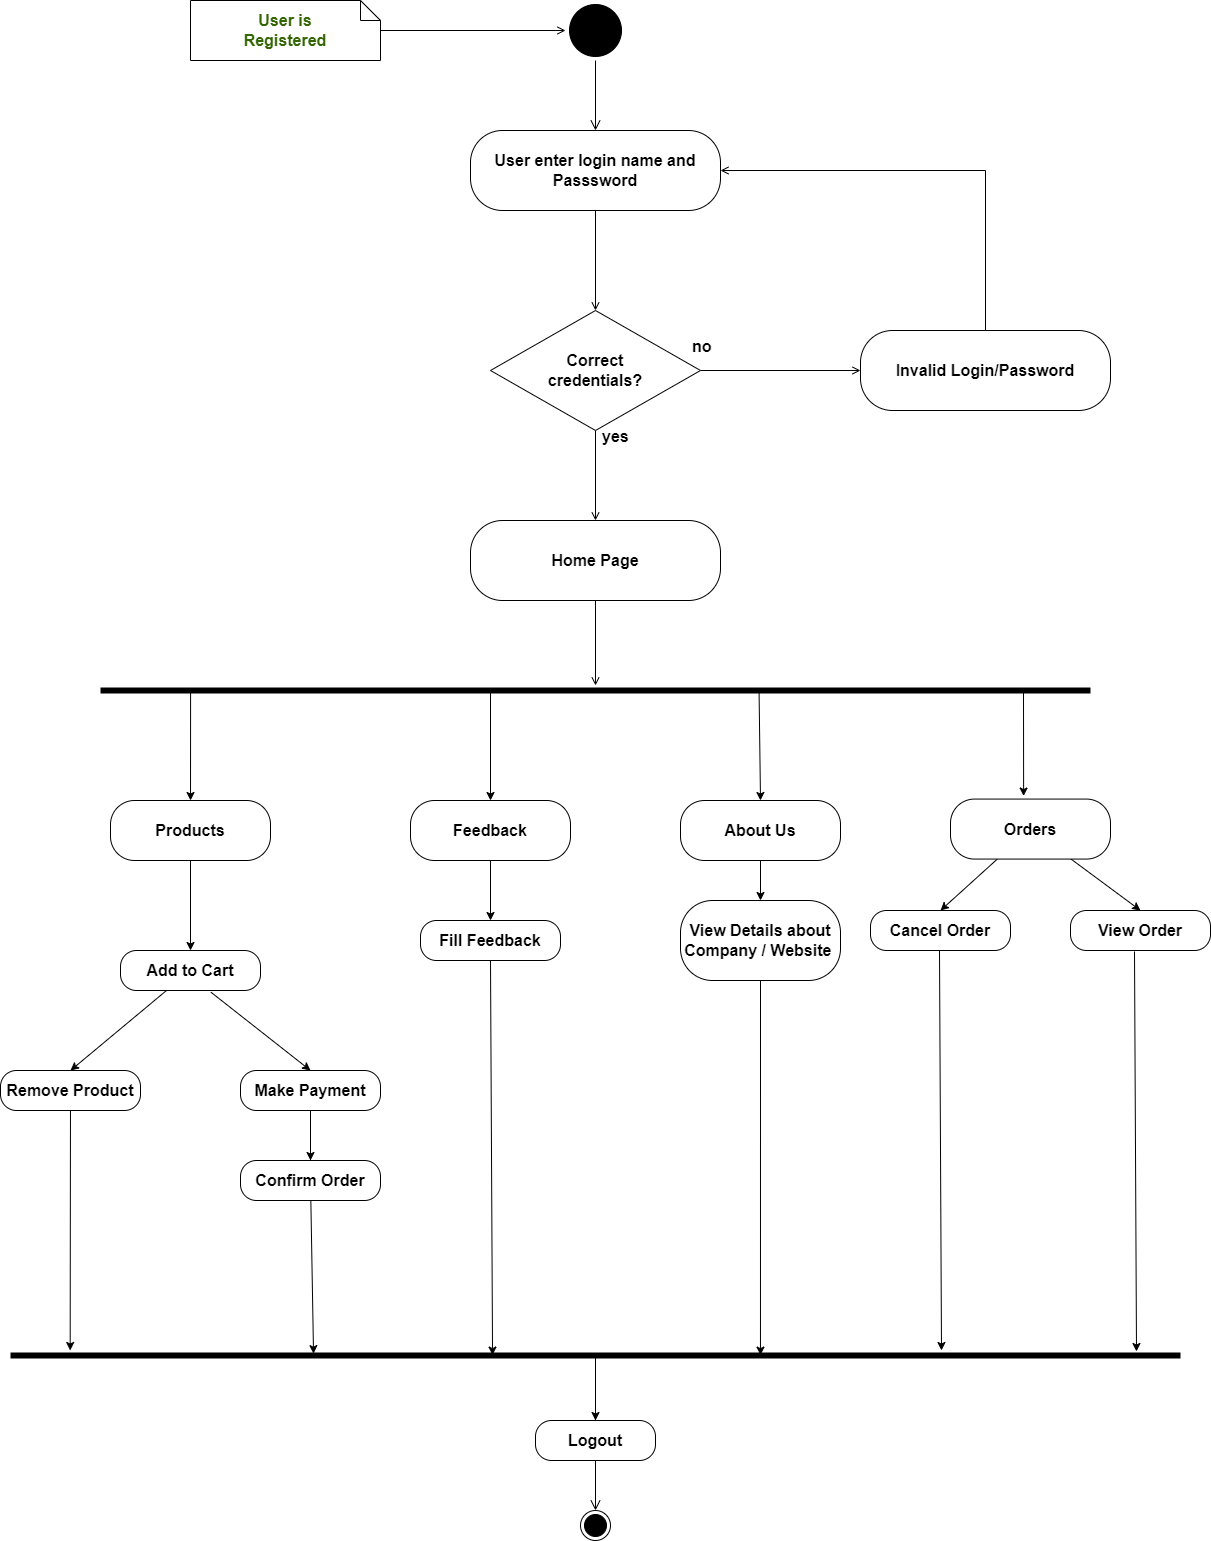

The diagram above was exported from draw.io. Its source (the exported page's mxGraphModel, read from the mxfile embedded in the PNG):
<mxGraphModel dx="1483" dy="787" grid="1" gridSize="10" guides="1" tooltips="1" connect="1" arrows="1" fold="1" page="1" pageScale="1" pageWidth="1200" pageHeight="1920" math="0" shadow="0">
  <root>
    <mxCell id="0" />
    <mxCell id="1" parent="0" />
    <mxCell id="AZrucBY4Wl_hai6VSKuD-1" value="" style="ellipse;html=1;shape=startState;fillColor=#000000;fontStyle=1" parent="1" vertex="1">
      <mxGeometry x="605" y="110" width="60" height="60" as="geometry" />
    </mxCell>
    <mxCell id="AZrucBY4Wl_hai6VSKuD-2" value="" style="edgeStyle=orthogonalEdgeStyle;html=1;verticalAlign=bottom;endArrow=open;endSize=8;rounded=0;fontStyle=1" parent="1" source="AZrucBY4Wl_hai6VSKuD-1" target="AZrucBY4Wl_hai6VSKuD-5" edge="1">
      <mxGeometry relative="1" as="geometry">
        <mxPoint x="635" y="230" as="targetPoint" />
      </mxGeometry>
    </mxCell>
    <mxCell id="AZrucBY4Wl_hai6VSKuD-7" value="" style="edgeStyle=orthogonalEdgeStyle;rounded=0;orthogonalLoop=1;jettySize=auto;html=1;fontSize=16;endArrow=open;endFill=0;fontStyle=1" parent="1" source="AZrucBY4Wl_hai6VSKuD-5" target="AZrucBY4Wl_hai6VSKuD-8" edge="1">
      <mxGeometry relative="1" as="geometry">
        <mxPoint x="635" y="400" as="targetPoint" />
      </mxGeometry>
    </mxCell>
    <mxCell id="AZrucBY4Wl_hai6VSKuD-5" value="&lt;span&gt;&lt;font style=&quot;font-size: 16px;&quot;&gt;User enter login name and Passsword&lt;/font&gt;&lt;/span&gt;" style="rounded=1;whiteSpace=wrap;html=1;arcSize=40;fontStyle=1" parent="1" vertex="1">
      <mxGeometry x="510" y="240" width="250" height="80" as="geometry" />
    </mxCell>
    <mxCell id="AZrucBY4Wl_hai6VSKuD-12" style="edgeStyle=orthogonalEdgeStyle;rounded=0;orthogonalLoop=1;jettySize=auto;html=1;entryX=0;entryY=0.5;entryDx=0;entryDy=0;fontSize=16;endArrow=open;endFill=0;fontStyle=1" parent="1" source="AZrucBY4Wl_hai6VSKuD-8" target="AZrucBY4Wl_hai6VSKuD-11" edge="1">
      <mxGeometry relative="1" as="geometry" />
    </mxCell>
    <mxCell id="AZrucBY4Wl_hai6VSKuD-17" style="edgeStyle=orthogonalEdgeStyle;rounded=0;orthogonalLoop=1;jettySize=auto;html=1;entryX=0.5;entryY=0;entryDx=0;entryDy=0;fontSize=16;endArrow=open;endFill=0;fontStyle=1" parent="1" source="AZrucBY4Wl_hai6VSKuD-8" target="AZrucBY4Wl_hai6VSKuD-16" edge="1">
      <mxGeometry relative="1" as="geometry" />
    </mxCell>
    <mxCell id="AZrucBY4Wl_hai6VSKuD-8" value="&lt;span&gt;Correct&lt;br&gt;credentials?&lt;br&gt;&lt;/span&gt;" style="rhombus;whiteSpace=wrap;html=1;fontSize=16;fontStyle=1" parent="1" vertex="1">
      <mxGeometry x="530" y="420" width="210" height="120" as="geometry" />
    </mxCell>
    <mxCell id="AZrucBY4Wl_hai6VSKuD-13" style="edgeStyle=orthogonalEdgeStyle;rounded=0;orthogonalLoop=1;jettySize=auto;html=1;entryX=1;entryY=0.5;entryDx=0;entryDy=0;fontSize=16;endArrow=open;endFill=0;fontStyle=1" parent="1" source="AZrucBY4Wl_hai6VSKuD-11" target="AZrucBY4Wl_hai6VSKuD-5" edge="1">
      <mxGeometry relative="1" as="geometry">
        <Array as="points">
          <mxPoint x="1025" y="280" />
        </Array>
      </mxGeometry>
    </mxCell>
    <mxCell id="AZrucBY4Wl_hai6VSKuD-11" value="&lt;span style=&quot;font-size: 16px;&quot;&gt;&lt;span&gt;Invalid Login/Password&lt;/span&gt;&lt;/span&gt;" style="rounded=1;whiteSpace=wrap;html=1;arcSize=40;fontStyle=1" parent="1" vertex="1">
      <mxGeometry x="900" y="440" width="250" height="80" as="geometry" />
    </mxCell>
    <mxCell id="AZrucBY4Wl_hai6VSKuD-19" style="edgeStyle=orthogonalEdgeStyle;rounded=0;orthogonalLoop=1;jettySize=auto;html=1;entryX=0.5;entryY=0;entryDx=0;entryDy=0;fontSize=16;endArrow=open;endFill=0;fontStyle=1" parent="1" source="AZrucBY4Wl_hai6VSKuD-16" target="njOpCJZ5waW_fyXrf-nW-1" edge="1">
      <mxGeometry relative="1" as="geometry">
        <mxPoint x="635" y="800" as="targetPoint" />
      </mxGeometry>
    </mxCell>
    <mxCell id="AZrucBY4Wl_hai6VSKuD-16" value="&lt;span style=&quot;font-size: 16px;&quot;&gt;&lt;span&gt;Home Page&lt;/span&gt;&lt;/span&gt;" style="rounded=1;whiteSpace=wrap;html=1;arcSize=40;fontStyle=1" parent="1" vertex="1">
      <mxGeometry x="510" y="630" width="250" height="80" as="geometry" />
    </mxCell>
    <mxCell id="AZrucBY4Wl_hai6VSKuD-54" value="&lt;span style=&quot;color: rgb(0, 0, 0); font-family: Helvetica; font-size: 16px; font-style: normal; font-variant-ligatures: normal; font-variant-caps: normal; letter-spacing: normal; orphans: 2; text-align: left; text-indent: 0px; text-transform: none; widows: 2; word-spacing: 0px; -webkit-text-stroke-width: 0px; background-color: rgb(255, 255, 255); text-decoration-thickness: initial; text-decoration-style: initial; text-decoration-color: initial; float: none; display: inline !important;&quot;&gt;yes&lt;/span&gt;" style="text;whiteSpace=wrap;html=1;fontSize=16;fontStyle=1" parent="1" vertex="1">
      <mxGeometry x="640" y="530" width="60" height="40" as="geometry" />
    </mxCell>
    <mxCell id="AZrucBY4Wl_hai6VSKuD-55" value="&lt;span style=&quot;background-color: rgb(255, 255, 255);&quot;&gt;no&lt;/span&gt;" style="text;whiteSpace=wrap;html=1;fontSize=16;fontStyle=1" parent="1" vertex="1">
      <mxGeometry x="730" y="440" width="60" height="40" as="geometry" />
    </mxCell>
    <mxCell id="AZrucBY4Wl_hai6VSKuD-57" style="edgeStyle=orthogonalEdgeStyle;rounded=0;orthogonalLoop=1;jettySize=auto;html=1;fontSize=16;endArrow=open;endFill=0;fontStyle=1" parent="1" source="AZrucBY4Wl_hai6VSKuD-56" target="AZrucBY4Wl_hai6VSKuD-1" edge="1">
      <mxGeometry relative="1" as="geometry" />
    </mxCell>
    <mxCell id="AZrucBY4Wl_hai6VSKuD-56" value="&lt;span&gt;&lt;font color=&quot;#336600&quot;&gt;User is&lt;br&gt;Registered&lt;/font&gt;&lt;br&gt;&lt;/span&gt;" style="shape=note;size=20;whiteSpace=wrap;html=1;fontSize=16;fontStyle=1" parent="1" vertex="1">
      <mxGeometry x="230" y="110" width="190" height="60" as="geometry" />
    </mxCell>
    <mxCell id="njOpCJZ5waW_fyXrf-nW-1" value="" style="shape=line;html=1;strokeWidth=6;fontStyle=1" parent="1" vertex="1">
      <mxGeometry x="140" y="795" width="990" height="10" as="geometry" />
    </mxCell>
    <mxCell id="njOpCJZ5waW_fyXrf-nW-3" value="" style="endArrow=classic;html=1;rounded=0;exitX=0.091;exitY=0.529;exitDx=0;exitDy=0;exitPerimeter=0;fontStyle=1" parent="1" source="njOpCJZ5waW_fyXrf-nW-1" target="njOpCJZ5waW_fyXrf-nW-8" edge="1">
      <mxGeometry width="50" height="50" relative="1" as="geometry">
        <mxPoint x="620" y="930" as="sourcePoint" />
        <mxPoint x="310" y="940" as="targetPoint" />
      </mxGeometry>
    </mxCell>
    <mxCell id="njOpCJZ5waW_fyXrf-nW-4" value="" style="endArrow=classic;html=1;rounded=0;entryX=0.5;entryY=0;entryDx=0;entryDy=0;fontStyle=1" parent="1" target="njOpCJZ5waW_fyXrf-nW-9" edge="1">
      <mxGeometry width="50" height="50" relative="1" as="geometry">
        <mxPoint x="530" y="800" as="sourcePoint" />
        <mxPoint x="765" y="930" as="targetPoint" />
      </mxGeometry>
    </mxCell>
    <mxCell id="njOpCJZ5waW_fyXrf-nW-5" value="" style="endArrow=classic;html=1;rounded=0;entryX=0.457;entryY=-0.051;entryDx=0;entryDy=0;entryPerimeter=0;fontStyle=1" parent="1" target="njOpCJZ5waW_fyXrf-nW-10" edge="1">
      <mxGeometry width="50" height="50" relative="1" as="geometry">
        <mxPoint x="1063" y="801.57" as="sourcePoint" />
        <mxPoint x="1250" y="928.57" as="targetPoint" />
      </mxGeometry>
    </mxCell>
    <mxCell id="njOpCJZ5waW_fyXrf-nW-13" style="edgeStyle=orthogonalEdgeStyle;rounded=0;orthogonalLoop=1;jettySize=auto;html=1;fontSize=16;fontStyle=1" parent="1" source="njOpCJZ5waW_fyXrf-nW-8" edge="1">
      <mxGeometry relative="1" as="geometry">
        <mxPoint x="230" y="1060" as="targetPoint" />
      </mxGeometry>
    </mxCell>
    <mxCell id="njOpCJZ5waW_fyXrf-nW-8" value="&lt;font style=&quot;font-size: 16px;&quot;&gt;&lt;span&gt;Products&lt;/span&gt;&lt;/font&gt;" style="rounded=1;whiteSpace=wrap;html=1;arcSize=40;fontStyle=1" parent="1" vertex="1">
      <mxGeometry x="150" y="910" width="160" height="60" as="geometry" />
    </mxCell>
    <mxCell id="njOpCJZ5waW_fyXrf-nW-36" style="edgeStyle=none;rounded=0;orthogonalLoop=1;jettySize=auto;html=1;fontSize=16;entryX=0.412;entryY=0.457;entryDx=0;entryDy=0;entryPerimeter=0;exitX=0.5;exitY=1;exitDx=0;exitDy=0;fontStyle=1" parent="1" source="M3ZupXgzcRAeJQQgkTYS-9" target="njOpCJZ5waW_fyXrf-nW-29" edge="1">
      <mxGeometry relative="1" as="geometry">
        <mxPoint x="530" y="1130" as="sourcePoint" />
      </mxGeometry>
    </mxCell>
    <mxCell id="M3ZupXgzcRAeJQQgkTYS-11" style="edgeStyle=orthogonalEdgeStyle;rounded=0;orthogonalLoop=1;jettySize=auto;html=1;exitX=0.5;exitY=1;exitDx=0;exitDy=0;entryX=0.5;entryY=0;entryDx=0;entryDy=0;fontSize=16;strokeColor=#000000;fontStyle=1" edge="1" parent="1" source="njOpCJZ5waW_fyXrf-nW-9" target="M3ZupXgzcRAeJQQgkTYS-9">
      <mxGeometry relative="1" as="geometry" />
    </mxCell>
    <mxCell id="njOpCJZ5waW_fyXrf-nW-9" value="&lt;span style=&quot;font-size: 16px;&quot;&gt;&lt;span&gt;Feedback&lt;/span&gt;&lt;/span&gt;" style="rounded=1;whiteSpace=wrap;html=1;arcSize=40;fontStyle=1" parent="1" vertex="1">
      <mxGeometry x="450" y="910" width="160" height="60" as="geometry" />
    </mxCell>
    <mxCell id="njOpCJZ5waW_fyXrf-nW-24" style="edgeStyle=none;rounded=0;orthogonalLoop=1;jettySize=auto;html=1;fontSize=16;entryX=0.5;entryY=0;entryDx=0;entryDy=0;fontStyle=1" parent="1" source="njOpCJZ5waW_fyXrf-nW-10" target="njOpCJZ5waW_fyXrf-nW-25" edge="1">
      <mxGeometry relative="1" as="geometry">
        <mxPoint x="1070" y="1050" as="targetPoint" />
      </mxGeometry>
    </mxCell>
    <mxCell id="njOpCJZ5waW_fyXrf-nW-26" style="edgeStyle=none;rounded=0;orthogonalLoop=1;jettySize=auto;html=1;fontSize=16;entryX=0.5;entryY=0;entryDx=0;entryDy=0;fontStyle=1" parent="1" source="njOpCJZ5waW_fyXrf-nW-10" target="njOpCJZ5waW_fyXrf-nW-27" edge="1">
      <mxGeometry relative="1" as="geometry">
        <mxPoint x="990" y="1020" as="targetPoint" />
      </mxGeometry>
    </mxCell>
    <mxCell id="njOpCJZ5waW_fyXrf-nW-10" value="&lt;span style=&quot;font-size: 16px;&quot;&gt;&lt;span&gt;Orders&lt;/span&gt;&lt;/span&gt;" style="rounded=1;whiteSpace=wrap;html=1;arcSize=40;fontStyle=1" parent="1" vertex="1">
      <mxGeometry x="990" y="908.57" width="160" height="60" as="geometry" />
    </mxCell>
    <mxCell id="M3ZupXgzcRAeJQQgkTYS-14" style="edgeStyle=orthogonalEdgeStyle;rounded=0;orthogonalLoop=1;jettySize=auto;html=1;fontSize=16;strokeColor=#000000;fontStyle=1" edge="1" parent="1" source="njOpCJZ5waW_fyXrf-nW-11" target="M3ZupXgzcRAeJQQgkTYS-12">
      <mxGeometry relative="1" as="geometry" />
    </mxCell>
    <mxCell id="njOpCJZ5waW_fyXrf-nW-11" value="&lt;span style=&quot;font-size: 16px;&quot;&gt;&lt;span&gt;About Us&lt;/span&gt;&lt;/span&gt;" style="rounded=1;whiteSpace=wrap;html=1;arcSize=40;fontStyle=1" parent="1" vertex="1">
      <mxGeometry x="720" y="910" width="160" height="60" as="geometry" />
    </mxCell>
    <mxCell id="njOpCJZ5waW_fyXrf-nW-12" value="" style="endArrow=classic;html=1;rounded=0;exitX=0.443;exitY=0.606;exitDx=0;exitDy=0;exitPerimeter=0;entryX=0.5;entryY=0;entryDx=0;entryDy=0;fontStyle=1" parent="1" target="njOpCJZ5waW_fyXrf-nW-11" edge="1">
      <mxGeometry width="50" height="50" relative="1" as="geometry">
        <mxPoint x="798.5700000000002" y="801.06" as="sourcePoint" />
        <mxPoint x="867.5" y="930" as="targetPoint" />
      </mxGeometry>
    </mxCell>
    <mxCell id="njOpCJZ5waW_fyXrf-nW-15" style="rounded=0;orthogonalLoop=1;jettySize=auto;html=1;fontSize=16;fontStyle=1" parent="1" source="njOpCJZ5waW_fyXrf-nW-14" edge="1">
      <mxGeometry relative="1" as="geometry">
        <mxPoint x="110" y="1180" as="targetPoint" />
      </mxGeometry>
    </mxCell>
    <mxCell id="njOpCJZ5waW_fyXrf-nW-14" value="&lt;span style=&quot;font-size: 16px;&quot;&gt;&lt;span&gt;Add to Cart&lt;/span&gt;&lt;/span&gt;" style="rounded=1;whiteSpace=wrap;html=1;arcSize=40;fontStyle=1" parent="1" vertex="1">
      <mxGeometry x="160" y="1060" width="140" height="40" as="geometry" />
    </mxCell>
    <mxCell id="njOpCJZ5waW_fyXrf-nW-17" style="rounded=0;orthogonalLoop=1;jettySize=auto;html=1;fontSize=16;exitX=0.646;exitY=1.043;exitDx=0;exitDy=0;exitPerimeter=0;entryX=0.5;entryY=0;entryDx=0;entryDy=0;fontStyle=1" parent="1" source="njOpCJZ5waW_fyXrf-nW-14" target="njOpCJZ5waW_fyXrf-nW-20" edge="1">
      <mxGeometry relative="1" as="geometry">
        <mxPoint x="330" y="1180" as="targetPoint" />
        <mxPoint x="216" y="1110" as="sourcePoint" />
      </mxGeometry>
    </mxCell>
    <mxCell id="njOpCJZ5waW_fyXrf-nW-31" style="edgeStyle=none;rounded=0;orthogonalLoop=1;jettySize=auto;html=1;entryX=0.051;entryY=0;entryDx=0;entryDy=0;entryPerimeter=0;fontSize=16;fontStyle=1" parent="1" source="njOpCJZ5waW_fyXrf-nW-18" target="njOpCJZ5waW_fyXrf-nW-29" edge="1">
      <mxGeometry relative="1" as="geometry" />
    </mxCell>
    <mxCell id="njOpCJZ5waW_fyXrf-nW-18" value="&lt;span style=&quot;font-size: 16px;&quot;&gt;&lt;span&gt;Remove Product&lt;/span&gt;&lt;/span&gt;" style="rounded=1;whiteSpace=wrap;html=1;arcSize=40;fontStyle=1" parent="1" vertex="1">
      <mxGeometry x="40" y="1180" width="140" height="40" as="geometry" />
    </mxCell>
    <mxCell id="njOpCJZ5waW_fyXrf-nW-21" style="edgeStyle=none;rounded=0;orthogonalLoop=1;jettySize=auto;html=1;fontSize=16;entryX=0.5;entryY=0;entryDx=0;entryDy=0;fontStyle=1" parent="1" source="njOpCJZ5waW_fyXrf-nW-20" target="njOpCJZ5waW_fyXrf-nW-22" edge="1">
      <mxGeometry relative="1" as="geometry">
        <mxPoint x="349.9999999999998" y="1280" as="targetPoint" />
      </mxGeometry>
    </mxCell>
    <mxCell id="njOpCJZ5waW_fyXrf-nW-33" value="" style="edgeStyle=none;rounded=0;orthogonalLoop=1;jettySize=auto;html=1;fontSize=16;fontStyle=1" parent="1" source="njOpCJZ5waW_fyXrf-nW-20" edge="1">
      <mxGeometry relative="1" as="geometry">
        <mxPoint x="349.9999999999998" y="1290" as="targetPoint" />
      </mxGeometry>
    </mxCell>
    <mxCell id="njOpCJZ5waW_fyXrf-nW-20" value="&lt;span style=&quot;font-size: 16px;&quot;&gt;&lt;span&gt;Make Payment&lt;/span&gt;&lt;/span&gt;" style="rounded=1;whiteSpace=wrap;html=1;arcSize=40;fontStyle=1" parent="1" vertex="1">
      <mxGeometry x="280" y="1180" width="140" height="40" as="geometry" />
    </mxCell>
    <mxCell id="njOpCJZ5waW_fyXrf-nW-35" style="edgeStyle=none;rounded=0;orthogonalLoop=1;jettySize=auto;html=1;entryX=0.259;entryY=0.314;entryDx=0;entryDy=0;entryPerimeter=0;fontSize=16;fontStyle=1" parent="1" source="njOpCJZ5waW_fyXrf-nW-22" target="njOpCJZ5waW_fyXrf-nW-29" edge="1">
      <mxGeometry relative="1" as="geometry" />
    </mxCell>
    <mxCell id="njOpCJZ5waW_fyXrf-nW-22" value="&lt;span style=&quot;font-size: 16px;&quot;&gt;&lt;span&gt;Confirm Order&lt;/span&gt;&lt;/span&gt;" style="rounded=1;whiteSpace=wrap;html=1;arcSize=40;fontStyle=1" parent="1" vertex="1">
      <mxGeometry x="280" y="1270" width="140" height="40" as="geometry" />
    </mxCell>
    <mxCell id="njOpCJZ5waW_fyXrf-nW-23" style="edgeStyle=none;rounded=0;orthogonalLoop=1;jettySize=auto;html=1;exitX=0.5;exitY=1;exitDx=0;exitDy=0;fontSize=16;fontStyle=1" parent="1" source="njOpCJZ5waW_fyXrf-nW-10" target="njOpCJZ5waW_fyXrf-nW-10" edge="1">
      <mxGeometry relative="1" as="geometry" />
    </mxCell>
    <mxCell id="njOpCJZ5waW_fyXrf-nW-25" value="&lt;span style=&quot;font-size: 16px;&quot;&gt;&lt;span&gt;View Order&lt;/span&gt;&lt;/span&gt;" style="rounded=1;whiteSpace=wrap;html=1;arcSize=40;fontStyle=1" parent="1" vertex="1">
      <mxGeometry x="1110" y="1020" width="140" height="40" as="geometry" />
    </mxCell>
    <mxCell id="njOpCJZ5waW_fyXrf-nW-27" value="&lt;span style=&quot;font-size: 16px;&quot;&gt;&lt;span&gt;Cancel Order&lt;/span&gt;&lt;/span&gt;" style="rounded=1;whiteSpace=wrap;html=1;arcSize=40;fontStyle=1" parent="1" vertex="1">
      <mxGeometry x="910" y="1020" width="140" height="40" as="geometry" />
    </mxCell>
    <mxCell id="njOpCJZ5waW_fyXrf-nW-29" value="" style="shape=line;html=1;strokeWidth=6;fontSize=16;fontStyle=1" parent="1" vertex="1">
      <mxGeometry x="50" y="1460" width="1170" height="10" as="geometry" />
    </mxCell>
    <mxCell id="njOpCJZ5waW_fyXrf-nW-30" value="" style="edgeStyle=orthogonalEdgeStyle;html=1;verticalAlign=bottom;endArrow=open;endSize=8;rounded=0;fontSize=16;entryX=0.5;entryY=0;entryDx=0;entryDy=0;exitX=0.5;exitY=0.576;exitDx=0;exitDy=0;exitPerimeter=0;fontStyle=1" parent="1" source="njOpCJZ5waW_fyXrf-nW-29" target="xzj1XiIZCYiJAhG5m6NK-1" edge="1">
      <mxGeometry relative="1" as="geometry">
        <mxPoint x="635" y="1540" as="targetPoint" />
        <mxPoint x="635" y="1480" as="sourcePoint" />
      </mxGeometry>
    </mxCell>
    <mxCell id="njOpCJZ5waW_fyXrf-nW-37" style="edgeStyle=none;rounded=0;orthogonalLoop=1;jettySize=auto;html=1;fontSize=16;entryX=0.641;entryY=0.46;entryDx=0;entryDy=0;entryPerimeter=0;exitX=0.5;exitY=1;exitDx=0;exitDy=0;fontStyle=1" parent="1" edge="1" target="njOpCJZ5waW_fyXrf-nW-29" source="M3ZupXgzcRAeJQQgkTYS-12">
      <mxGeometry relative="1" as="geometry">
        <mxPoint x="800" y="1140" as="sourcePoint" />
        <mxPoint x="811.92" y="1464.5700000000002" as="targetPoint" />
      </mxGeometry>
    </mxCell>
    <mxCell id="njOpCJZ5waW_fyXrf-nW-38" style="edgeStyle=none;rounded=0;orthogonalLoop=1;jettySize=auto;html=1;fontSize=16;fontStyle=1" parent="1" edge="1">
      <mxGeometry relative="1" as="geometry">
        <mxPoint x="978.996666984387" y="1060" as="sourcePoint" />
        <mxPoint x="981" y="1460" as="targetPoint" />
      </mxGeometry>
    </mxCell>
    <mxCell id="njOpCJZ5waW_fyXrf-nW-39" style="edgeStyle=none;rounded=0;orthogonalLoop=1;jettySize=auto;html=1;fontSize=16;fontStyle=1" parent="1" edge="1">
      <mxGeometry relative="1" as="geometry">
        <mxPoint x="1173.996666984387" y="1061" as="sourcePoint" />
        <mxPoint x="1176" y="1461" as="targetPoint" />
      </mxGeometry>
    </mxCell>
    <mxCell id="xzj1XiIZCYiJAhG5m6NK-1" value="" style="ellipse;html=1;shape=endState;fontSize=16;fontStyle=1" parent="1" vertex="1">
      <mxGeometry x="620" y="1540" width="30" height="30" as="geometry" />
    </mxCell>
    <mxCell id="8S-68l_Wjyqp0c1UdbSF-1" value="" style="edgeStyle=orthogonalEdgeStyle;html=1;verticalAlign=bottom;endArrow=open;endSize=8;rounded=0;fontSize=16;exitX=0.5;exitY=1;exitDx=0;exitDy=0;fontStyle=1" parent="1" source="8S-68l_Wjyqp0c1UdbSF-3" target="8S-68l_Wjyqp0c1UdbSF-2" edge="1">
      <mxGeometry relative="1" as="geometry">
        <mxPoint x="634.9999999999998" y="1670" as="targetPoint" />
        <mxPoint x="635" y="1600" as="sourcePoint" />
      </mxGeometry>
    </mxCell>
    <mxCell id="8S-68l_Wjyqp0c1UdbSF-2" value="" style="ellipse;html=1;shape=endState;fontSize=16;fillColor=#000000;fontStyle=1" parent="1" vertex="1">
      <mxGeometry x="620" y="1620" width="30" height="30" as="geometry" />
    </mxCell>
    <mxCell id="8S-68l_Wjyqp0c1UdbSF-3" value="Logout" style="rounded=1;whiteSpace=wrap;html=1;arcSize=40;fontSize=16;fontStyle=1" parent="1" vertex="1">
      <mxGeometry x="575" y="1530" width="120" height="40" as="geometry" />
    </mxCell>
    <mxCell id="8S-68l_Wjyqp0c1UdbSF-4" style="edgeStyle=none;rounded=0;orthogonalLoop=1;jettySize=auto;html=1;fontSize=16;entryX=0.5;entryY=0;entryDx=0;entryDy=0;exitX=0.5;exitY=0.489;exitDx=0;exitDy=0;exitPerimeter=0;fontStyle=1" parent="1" target="8S-68l_Wjyqp0c1UdbSF-3" edge="1">
      <mxGeometry relative="1" as="geometry">
        <mxPoint x="635" y="1464.89" as="sourcePoint" />
        <mxPoint x="520" y="1510" as="targetPoint" />
      </mxGeometry>
    </mxCell>
    <mxCell id="M3ZupXgzcRAeJQQgkTYS-9" value="&lt;span&gt;Fill Feedback&lt;/span&gt;" style="rounded=1;whiteSpace=wrap;html=1;arcSize=40;fontSize=16;fontStyle=1" vertex="1" parent="1">
      <mxGeometry x="460" y="1030" width="140" height="40" as="geometry" />
    </mxCell>
    <mxCell id="M3ZupXgzcRAeJQQgkTYS-12" value="View Details about Company / Website&amp;nbsp;" style="rounded=1;whiteSpace=wrap;html=1;arcSize=40;fontSize=16;fontStyle=1" vertex="1" parent="1">
      <mxGeometry x="720" y="1010" width="160" height="80" as="geometry" />
    </mxCell>
  </root>
</mxGraphModel>